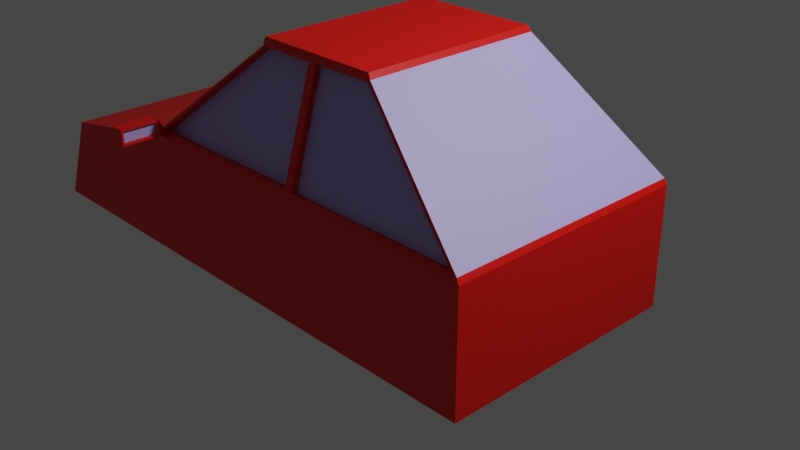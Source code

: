 # Source: CarBody.blend  (saved by Blender 2.82.7; exported with 4.5.12 LTS)
import bpy
from mathutils import Matrix  # noqa: F401  (used for matrix-valued properties, if any)

bpy.ops.wm.read_factory_settings(use_empty=True)
scene = bpy.context.scene
scene.name = 'Scene'

# ---- collections
col_collection = bpy.data.collections.new('Collection'); scene.collection.children.link(col_collection)

# ---- materials (node trees are filled in below, after node groups)
mat_body = bpy.data.materials.new('Body')
mat_body.use_transparent_shadow = False
mat_window = bpy.data.materials.new('Window')
mat_window.use_transparent_shadow = False

# ---- material node trees
mat_body.use_nodes = True; mat_body.node_tree.nodes.clear()
_N = mat_body.node_tree.nodes; _L = mat_body.node_tree.links
n0 = _N.new('ShaderNodeOutputMaterial'); n0.name = 'Material Output'; n0.location = (300, 300)
n1 = _N.new('ShaderNodeBsdfPrincipled'); n1.name = 'Principled BSDF'; n1.location = (10, 300)
n1.distribution = 'GGX'
n1.subsurface_method = 'BURLEY'
n1.inputs[0].default_value = (0.8, 0.003544, 0.0, 1.0)
n1.inputs[3].default_value = 1.45
n1.inputs[27].default_value = (0.0, 0.0, 0.0, 1.0)
n1.inputs[28].default_value = 1.0
_L.new(n1.outputs[0], n0.inputs[0])
n0.is_active_output = True
mat_window.use_nodes = True; mat_window.node_tree.nodes.clear()
_N = mat_window.node_tree.nodes; _L = mat_window.node_tree.links
n0 = _N.new('ShaderNodeOutputMaterial'); n0.name = 'Material Output'; n0.location = (300, 300)
n1 = _N.new('ShaderNodeBsdfPrincipled'); n1.name = 'Principled BSDF'; n1.location = (10, 300)
n1.distribution = 'GGX'
n1.subsurface_method = 'BURLEY'
n1.inputs[0].default_value = (0.4526, 0.3824, 0.8, 1.0)
n1.inputs[3].default_value = 1.45
n1.inputs[27].default_value = (0.0, 0.0, 0.0, 1.0)
n1.inputs[28].default_value = 1.0
_L.new(n1.outputs[0], n0.inputs[0])
n0.is_active_output = True

# ---- world
world_world = bpy.data.worlds.new('World'); scene.world = world_world
world_world.use_nodes = True; world_world.node_tree.nodes.clear()
_N = world_world.node_tree.nodes; _L = world_world.node_tree.links
n0 = _N.new('ShaderNodeOutputWorld'); n0.name = 'World Output'; n0.location = (300, 300)
n1 = _N.new('ShaderNodeBackground'); n1.name = 'Background'; n1.location = (10, 300)
n1.inputs[0].default_value = (0.05088, 0.05088, 0.05088, 1.0)
_L.new(n1.outputs[0], n0.inputs[0])
n0.is_active_output = True
world_world.color = (0.05088, 0.05088, 0.05088)
world_world.use_sun_shadow = False
world_world.sun_shadow_jitter_overblur = 0.0

# ---- cameras
cam_camera = bpy.data.cameras.new('Camera')
cam_camera.clip_end = 100.0
cam_camera.ortho_scale = 7.314

# ---- lights
light_light = bpy.data.lights.new('Light', 'POINT')
light_light.transmission_factor = 0.0
light_light.energy = 1000.0
light_light.shadow_soft_size = 0.1
light_light.shadow_maximum_resolution = 0.006
light_light.use_absolute_resolution = True

# ---- meshes
me_cube_001 = bpy.data.meshes.new('Cube.001')
me_cube_001.from_pydata([(-1.758, -1.775, -1.0), (-1.694, -1.674, 1.15), (-1.758, 1.775, -1.0), (-1.694, 1.674, 1.15), (1.758, -1.775, -1.0), (1.669, -1.755, 1.123), (1.758, 1.775, -1.0), (1.659, 1.754, 1.129), (-0.6368, -1.241, 2.818), (-0.6368, 1.241, 2.818), (0.5751, 1.309, 2.839), (0.5783, -1.308, 2.845), (-3.425, 1.775, -1.0), (-3.425, -1.775, -1.0), (-3.086, -1.775, 0.5174), (-3.086, 1.775, 0.5174), (0.0, 1.775, -1.0), (0.04141, 1.744, 1.126), (0.0, -1.775, -1.0), (-0.0456, -1.743, 1.13), (0.04141, 1.319, 2.841), (-0.0456, -1.32, 2.837), (-1.758, -1.775, 1.0), (-1.758, 1.775, 1.0), (0.0, 1.775, 1.0), (1.758, 1.775, 1.0), (1.758, -1.775, 1.0), (0.0, -1.775, 1.0), (-0.5732, -1.287, 2.968), (-0.5732, 1.287, 2.968), (0.0, 1.287, 2.968), (0.5732, 1.287, 2.968), (0.5732, -1.287, 2.968), (0.0, -1.287, 2.968), (-1.651, -1.753, 1.133), (-0.5727, -1.31, 2.835), (-0.5818, 1.306, 2.851), (-1.68, 1.757, 1.117), (-1.68, -1.674, 1.118), (-0.6228, -1.241, 2.787), (-0.6228, 1.241, 2.787), (-1.68, 1.674, 1.118), (1.733, 1.764, 1.089), (0.5983, 1.299, 2.879), (-0.02934, 1.747, 1.115), (-0.02934, 1.316, 2.853), (1.659, 1.709, 1.113), (0.5751, 1.265, 2.823), (0.04141, 1.699, 1.11), (0.04141, 1.274, 2.825), (-0.5983, 1.299, 2.879), (-1.733, 1.764, 1.089), (0.0, 1.754, 1.086), (0.0, 1.309, 2.882), (-0.5818, 1.239, 2.826), (-1.68, 1.689, 1.092), (-0.02934, 1.679, 1.09), (-0.02934, 1.248, 2.828), (-1.733, -1.764, 1.089), (-0.5983, -1.299, 2.879), (0.0356, -1.745, 1.121), (0.0356, -1.317, 2.847), (-1.651, -1.643, 1.093), (-0.5727, -1.201, 2.795), (-0.0456, -1.633, 1.091), (-0.0456, -1.211, 2.797), (0.5983, -1.299, 2.879), (1.733, -1.764, 1.089), (0.0, -1.754, 1.086), (0.0, -1.309, 2.882), (0.5783, -1.227, 2.815), (1.669, -1.674, 1.094), (0.0356, -1.664, 1.091), (0.0356, -1.237, 2.818), (-1.531, -2.444, 1.192), (-1.531, -2.444, 1.398), (-1.531, -1.958, 1.192), (-1.531, -1.958, 1.398), (-1.66, -1.93, 1.426), (-1.66, -1.93, 1.164), (-1.66, -2.472, 1.426), (-1.66, -2.472, 1.164), (-1.66, -1.761, 1.031), (-1.66, -1.761, 1.126), (-1.613, -1.761, 1.031), (-1.613, -1.761, 1.126), (-1.531, -1.93, 1.426), (-1.531, -2.472, 1.426), (-1.531, -2.472, 1.164), (-1.531, -1.93, 1.164), (-1.569, -1.958, 1.398), (-1.569, -2.444, 1.398), (-1.569, -2.444, 1.192), (-1.569, -1.958, 1.192), (-1.531, 1.929, 1.192), (-1.531, 1.929, 1.398), (-1.531, 2.415, 1.192), (-1.531, 2.415, 1.398), (-1.66, 2.443, 1.426), (-1.66, 2.443, 1.164), (-1.66, 1.901, 1.426), (-1.66, 1.901, 1.164), (-1.531, 2.443, 1.426), (-1.531, 1.901, 1.426), (-1.531, 1.901, 1.164), (-1.531, 2.443, 1.164), (-1.569, 2.415, 1.398), (-1.569, 1.929, 1.398), (-1.569, 1.929, 1.192), (-1.569, 2.415, 1.192), (-1.555, 1.715, 1.165), (-1.555, 1.715, 1.085), (-1.595, 1.715, 1.085), (-1.595, 1.715, 1.165)], [(98, 97), (99, 96), (96, 102), (101, 94)], [(23, 2, 12, 15), (16, 24, 25, 6), (6, 25, 26, 4), (18, 27, 22, 0), (67, 42, 43, 66), (8, 9, 40, 39), (11, 61, 73, 70), (44, 37, 55, 56), (13, 14, 15, 12), (0, 22, 14, 13), (22, 23, 15, 14), (2, 16, 6, 4, 18, 0, 13, 12), (7, 17, 48, 46), (21, 35, 63, 65), (4, 26, 27, 18), (2, 23, 24, 16), (31, 30, 29, 28, 33, 32), (10, 20, 53, 30, 31, 43), (36, 37, 51, 3, 9, 50), (42, 67, 26, 25), (1, 3, 51, 23, 22, 58), (5, 60, 68, 27, 26, 67), (45, 36, 50, 29, 30, 53), (66, 43, 31, 32), (61, 11, 66, 32, 33, 69), (17, 7, 42, 25, 24, 52), (19, 34, 58, 22, 27, 68), (44, 45, 53, 20, 17, 52), (34, 35, 59, 8, 1, 58), (9, 8, 59, 28, 29, 50), (41, 38, 39, 40), (9, 3, 41, 40), (3, 1, 38, 41), (1, 8, 39, 38), (7, 10, 43, 42), (37, 44, 52, 24, 23, 51), (46, 48, 49, 47), (10, 7, 46, 47), (20, 10, 47, 49), (17, 20, 49, 48), (56, 55, 54, 57), (37, 36, 54, 55), (36, 45, 57, 54), (45, 44, 56, 57), (35, 21, 69, 33, 28, 59), (62, 64, 65, 63), (19, 21, 65, 64), (34, 19, 64, 62), (35, 34, 62, 63), (11, 5, 67, 66), (72, 71, 70, 73), (61, 60, 72, 73), (60, 5, 71, 72), (5, 11, 70, 71), (60, 61, 69, 21, 19, 68), (79, 89, 88, 81), (86, 78, 80, 87), (88, 87, 80, 81), (76, 77, 90, 93), (89, 79, 82, 84), (81, 80, 78, 79), (78, 86, 85, 83), (79, 78, 83, 82), (86, 89, 84, 85), (82, 83, 85, 84), (75, 77, 86, 87), (74, 75, 87, 88), (76, 74, 88, 89), (77, 76, 89, 86), (93, 90, 91, 92), (75, 74, 92, 91), (74, 76, 93, 92), (77, 75, 91, 90), (101, 104, 111, 112), (96, 97, 106, 109), (100, 98, 99, 101), (95, 97, 102, 103), (94, 95, 103, 104), (96, 94, 104, 105), (109, 106, 107, 108), (95, 94, 108, 107), (94, 96, 109, 108), (97, 95, 107, 106), (111, 110, 113, 112), (103, 100, 113, 110), (104, 103, 110, 111), (100, 101, 112, 113), (99, 98, 102, 105), (102, 98, 100, 103), (101, 99, 105, 104)])
me_cube_001.polygons.foreach_set('material_index', [0, 0, 0, 0, 1, 0, 0, 0, 0, 0, 0, 0, 0, 0, 0, 0, 0, 0, 0, 0, 0, 0, 0, 0, 0, 0, 0, 0, 0, 0, 1, 0, 0, 0, 0, 0, 1, 0, 0, 0, 1, 0, 0, 0, 0, 1, 0, 0, 0, 0, 1, 0, 0, 0, 0, 0, 0, 0, 0, 0, 0, 0, 0, 0, 0, 0, 0, 0, 0, 1, 0, 0, 0, 0, 0, 0, 0, 0, 0, 1, 0, 0, 0, 0, 0, 0, 0, 0, 0, 0])
_uv = me_cube_001.uv_layers.new(name='UVMap')
_uv.uv.foreach_set('vector', [0.625, 0.25, 0.375, 0.25, 0.375, 0.25, 0.625, 0.25, 0.375, 0.375, 0.625, 0.375, 0.625, 0.5, 0.375, 0.5, 0.375, 0.5, 0.625, 0.5, 0.625, 0.75, 0.375, 0.75, 0.375, 0.875, 0.625, 0.875, 0.625, 1.0, 0.375, 1.0, 0.625, 0.7478, 0.625, 0.4994, 0.625, 0.5006, 0.625, 0.7541, 0.625, 0.007182, 0.625, 0.2473, 0.625, 0.2473, 0.625, 0.007182, 0.625, 0.7607, 0.625, 0.8686, 0.625, 0.8686, 0.625, 0.7607, 0.625, 0.3725, 0.625, 0.2506, 0.625, 0.2506, 0.625, 0.3725, 0.375, 0.0, 0.625, 0.0, 0.625, 0.25, 0.375, 0.25, 0.375, 1.0, 0.625, 1.0, 0.625, 1.0, 0.375, 1.0, 0.625, 0.0, 0.625, 0.25, 0.625, 0.25, 0.625, 0.0, 0.125, 0.5, 0.25, 0.5, 0.375, 0.5, 0.375, 0.75, 0.25, 0.75, 0.125, 0.75, 0.125, 0.75, 0.125, 0.5, 0.625, 0.4958, 0.625, 0.3785, 0.625, 0.3785, 0.625, 0.4958, 0.625, 0.8832, 0.625, 0.9874, 0.625, 0.9874, 0.625, 0.8832, 0.375, 0.75, 0.625, 0.75, 0.625, 0.875, 0.375, 0.875, 0.375, 0.25, 0.625, 0.25, 0.625, 0.375, 0.375, 0.375, 0.625, 0.5, 0.75, 0.5, 0.875, 0.5, 0.875, 0.75, 0.75, 0.75, 0.625, 0.75, 0.625, 0.4925, 0.625, 0.3827, 0.625, 0.375, 0.625, 0.375, 0.625, 0.5, 0.625, 0.5006, 0.625, 0.2596, 0.625, 0.2506, 0.625, 0.2478, 0.625, 0.2426, 0.625, 0.2473, 0.625, 0.2541, 0.625, 0.4994, 0.625, 0.7478, 0.625, 0.75, 0.625, 0.5, 0.625, 0.004965, 0.625, 0.2426, 0.625, 0.2478, 0.625, 0.25, 0.625, 0.0, 0.625, -0.000556, 0.625, 0.7512, 0.625, 0.872, 0.625, 0.875, 0.625, 0.875, 0.625, 0.75, 0.625, 0.7478, 0.625, 0.3697, 0.625, 0.2596, 0.625, 0.2541, 0.625, 0.25, 0.625, 0.375, 0.625, 0.375, 0.625, 0.7541, 0.625, 0.5006, 0.625, 0.5, 0.625, 0.75, 0.625, 0.8686, 0.625, 0.7607, 0.625, 0.7541, 0.625, 0.75, 0.625, 0.875, 0.625, 0.875, 0.625, 0.3785, 0.625, 0.4958, 0.625, 0.4994, 0.625, 0.5, 0.625, 0.375, 0.625, 0.375, 0.625, 0.8788, 0.625, 0.9979, 0.625, 1.002, 0.625, 1.0, 0.625, 0.875, 0.625, 0.875, 0.625, 0.3725, 0.625, 0.3697, 0.625, 0.375, 0.625, 0.3827, 0.625, 0.3785, 0.625, 0.375, 0.625, 0.9979, 0.625, 0.9874, 0.625, 0.0006147, 0.625, 0.007182, 0.625, 0.004965, 0.625, 1.002, 0.625, 0.2473, 0.625, 0.007182, 0.625, 0.0006147, 0.625, 0.0, 0.625, 0.25, 0.625, 0.2541, 0.625, 0.2426, 0.625, 0.004965, 0.625, 0.007182, 0.625, 0.2473, 0.625, 0.2473, 0.625, 0.2426, 0.625, 0.2426, 0.625, 0.2473, 0.625, 0.2426, 0.625, 0.004965, 0.625, 0.004965, 0.625, 0.2426, 0.625, 0.004965, 0.625, 0.007182, 0.625, 0.007182, 0.625, 0.004965, 0.625, 0.4958, 0.625, 0.4925, 0.625, 0.5006, 0.625, 0.4994, 0.625, 0.2506, 0.625, 0.3725, 0.625, 0.375, 0.625, 0.375, 0.625, 0.25, 0.625, 0.2478, 0.625, 0.4958, 0.625, 0.3785, 0.625, 0.3827, 0.625, 0.4925, 0.625, 0.4925, 0.625, 0.4958, 0.625, 0.4958, 0.625, 0.4925, 0.625, 0.3827, 0.625, 0.4925, 0.625, 0.4925, 0.625, 0.3827, 0.625, 0.3785, 0.625, 0.3827, 0.625, 0.3827, 0.625, 0.3785, 0.625, 0.3725, 0.625, 0.2506, 0.625, 0.2596, 0.625, 0.3697, 0.625, 0.2506, 0.625, 0.2596, 0.625, 0.2596, 0.625, 0.2506, 0.625, 0.2596, 0.625, 0.3697, 0.625, 0.3697, 0.625, 0.2596, 0.625, 0.3697, 0.625, 0.3725, 0.625, 0.3725, 0.625, 0.3697, 0.625, 0.9874, 0.625, 0.8832, 0.625, 0.875, 0.625, 0.875, 0.625, 1.0, 0.625, 0.9959, 0.625, 0.9979, 0.625, 0.8788, 0.625, 0.8832, 0.625, 0.9874, 0.625, 0.8788, 0.625, 0.8832, 0.625, 0.8832, 0.625, 0.8788, 0.625, 0.9979, 0.625, 0.8788, 0.625, 0.8788, 0.625, 0.9979, 0.625, 0.9874, 0.625, 0.9979, 0.625, 0.9979, 0.625, 0.9874, 0.625, 0.7607, 0.625, 0.7512, 0.625, 0.7478, 0.625, 0.7541, 0.625, 0.872, 0.625, 0.7512, 0.625, 0.7607, 0.625, 0.8686, 0.625, 0.8686, 0.625, 0.872, 0.625, 0.872, 0.625, 0.8686, 0.625, 0.872, 0.625, 0.7512, 0.625, 0.7512, 0.625, 0.872, 0.625, 0.7512, 0.625, 0.7607, 0.625, 0.7607, 0.625, 0.7512, 0.625, 0.872, 0.625, 0.8686, 0.625, 0.875, 0.625, 0.8832, 0.625, 0.8788, 0.625, 0.875, 0.125, 0.5, 0.375, 0.5, 0.375, 0.75, 0.125, 0.75, 0.625, 0.5, 0.875, 0.5, 0.875, 0.75, 0.625, 0.75, 0.375, 0.75, 0.625, 0.75, 0.625, 1.0, 0.375, 1.0, 0.4019, 0.513, 0.5981, 0.513, 0.5981, 0.513, 0.4019, 0.513, 0.375, 0.5, 0.125, 0.5, 0.125, 0.5, 0.375, 0.5, 0.375, 0.0, 0.625, 0.0, 0.625, 0.25, 0.375, 0.25, 0.875, 0.5, 0.625, 0.5, 0.625, 0.5, 0.875, 0.5, 0.375, 0.25, 0.625, 0.25, 0.625, 0.25, 0.375, 0.25, 0.625, 0.5, 0.375, 0.5, 0.375, 0.5, 0.625, 0.5, 0.375, 0.25, 0.625, 0.25, 0.625, 0.5, 0.375, 0.5, 0.5981, 0.737, 0.5981, 0.513, 0.625, 0.5, 0.625, 0.75, 0.4019, 0.737, 0.5981, 0.737, 0.625, 0.75, 0.375, 0.75, 0.4019, 0.513, 0.4019, 0.737, 0.375, 0.75, 0.375, 0.5, 0.5981, 0.513, 0.4019, 0.513, 0.375, 0.5, 0.625, 0.5, 0.4019, 0.513, 0.5981, 0.513, 0.5981, 0.737, 0.4019, 0.737, 0.5981, 0.737, 0.4019, 0.737, 0.4019, 0.737, 0.5981, 0.737, 0.4019, 0.737, 0.4019, 0.513, 0.4019, 0.513, 0.4019, 0.737, 0.5981, 0.513, 0.5981, 0.737, 0.5981, 0.737, 0.5981, 0.513, 0.125, 0.75, 0.375, 0.75, 0.375, 0.75, 0.125, 0.75, 0.4019, 0.513, 0.5981, 0.513, 0.5981, 0.513, 0.4019, 0.513, 0.625, 0.0, 0.0, 0.0, 0.0, 0.0, 0.375, 0.0, 0.5981, 0.737, 0.5981, 0.513, 0.625, 0.5, 0.625, 0.75, 0.4019, 0.737, 0.5981, 0.737, 0.625, 0.75, 0.375, 0.75, 0.4019, 0.513, 0.4019, 0.737, 0.375, 0.75, 0.375, 0.5, 0.4019, 0.513, 0.5981, 0.513, 0.5981, 0.737, 0.4019, 0.737, 0.5981, 0.737, 0.4019, 0.737, 0.4019, 0.737, 0.5981, 0.737, 0.4019, 0.737, 0.4019, 0.513, 0.4019, 0.513, 0.4019, 0.737, 0.5981, 0.513, 0.5981, 0.737, 0.5981, 0.737, 0.5981, 0.513, 0.375, 0.75, 0.625, 0.75, 0.625, 1.0, 0.375, 1.0, 0.625, 0.75, 0.875, 0.75, 0.875, 0.75, 0.625, 0.75, 0.375, 0.75, 0.625, 0.75, 0.625, 0.75, 0.375, 0.75, 0.625, 0.0, 0.375, 0.0, 0.375, 0.0, 0.625, 0.0, 0.0, 0.0, 0.0, 0.0, 0.625, 0.5, 0.375, 0.5, 0.625, 0.5, 0.0, 0.0, 0.625, 0.0, 0.625, 0.75, 0.375, 0.0, 0.0, 0.0, 0.375, 0.5, 0.375, 0.75])
me_cube_001.materials.append(mat_body)
me_cube_001.materials.append(mat_window)
me_cube_001.use_remesh_fix_poles = True
me_cube_001.use_remesh_preserve_attributes = False
me_cube_001.use_mirror_vertex_groups = False
me_cube_001.update()

# ---- objects
ob_light = bpy.data.objects.new('Light', light_light)
ob_camera = bpy.data.objects.new('Camera', cam_camera)
ob_cube = bpy.data.objects.new('Cube', me_cube_001)

# ---- transforms, parenting, visibility, modifiers, constraints
ob_light.location = (4.076, 1.005, 5.904)
ob_light.rotation_euler = (0.6503, 0.05522, 1.866)
ob_light.lock_rotations_4d = False
ob_light.empty_display_type = 'ARROWS'
ob_light.color = (0.0, 0.0, 0.0, 0.0)
ob_light.lineart.crease_threshold = 0.0
ob_camera.location = (7.359, -6.926, 4.958)
ob_camera.rotation_euler = (1.109, 0.0, 0.8149)
ob_camera.lock_rotations_4d = False
ob_camera.empty_display_type = 'ARROWS'
ob_camera.color = (0.0, 0.0, 0.0, 0.0)
ob_camera.display_type = 'WIRE'
ob_camera.lineart.crease_threshold = 0.0
ob_cube.location = (0.0, 0.0, 0.0)
ob_cube.scale = (1.235, 0.7912, 0.6597)
ob_cube.lineart.crease_threshold = 0.0

# ---- collection membership
col_collection.objects.link(ob_light)
col_collection.objects.link(ob_camera)
col_collection.objects.link(ob_cube)

# ---- scene / render settings (as saved in the file)
scene.camera = ob_camera
scene.frame_start = 1; scene.frame_end = 250; scene.frame_set(1)
scene.render.engine = 'BLENDER_EEVEE_NEXT'
scene.cycles.use_denoising = False
scene.cycles.samples = 128
scene.cycles.sampling_pattern = 'TABULATED_SOBOL'
scene.cycles.use_adaptive_sampling = False
scene.cycles.use_light_tree = False
scene.view_settings.view_transform = 'Filmic'
bpy.context.view_layer.update()
